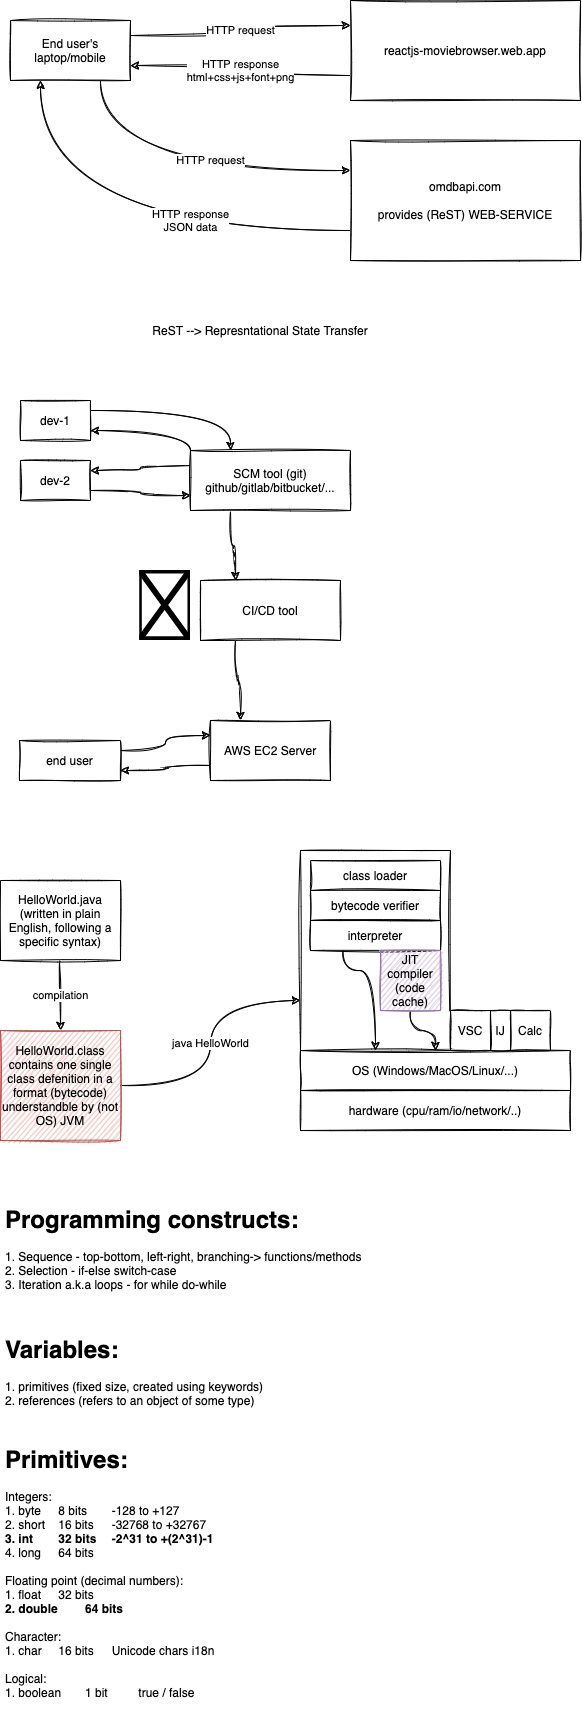

The diagram above was exported from draw.io. Its source (the exported page's mxGraphModel, read from the mxfile embedded in the PNG):
<mxGraphModel dx="821" dy="413" grid="1" gridSize="10" guides="1" tooltips="1" connect="1" arrows="1" fold="1" page="1" pageScale="1" pageWidth="827" pageHeight="1169" math="0" shadow="0">
  <root>
    <mxCell id="0" />
    <mxCell id="1" parent="0" />
    <mxCell id="4" value="HTTP request" style="edgeStyle=orthogonalEdgeStyle;curved=1;rounded=0;sketch=1;orthogonalLoop=1;jettySize=auto;html=1;exitX=1;exitY=0.25;exitDx=0;exitDy=0;entryX=0;entryY=0.25;entryDx=0;entryDy=0;" edge="1" parent="1" source="2" target="3">
      <mxGeometry relative="1" as="geometry" />
    </mxCell>
    <mxCell id="7" value="HTTP request" style="edgeStyle=orthogonalEdgeStyle;curved=1;rounded=0;sketch=1;orthogonalLoop=1;jettySize=auto;html=1;exitX=0.75;exitY=1;exitDx=0;exitDy=0;entryX=0;entryY=0.25;entryDx=0;entryDy=0;" edge="1" parent="1" source="2" target="6">
      <mxGeometry x="0.1765" y="10" relative="1" as="geometry">
        <mxPoint as="offset" />
      </mxGeometry>
    </mxCell>
    <mxCell id="2" value="End user's&lt;br&gt;laptop/mobile" style="rounded=0;whiteSpace=wrap;html=1;sketch=1;" vertex="1" parent="1">
      <mxGeometry x="90" y="80" width="120" height="60" as="geometry" />
    </mxCell>
    <mxCell id="5" value="HTTP response&lt;br&gt;html+css+js+font+png" style="edgeStyle=orthogonalEdgeStyle;curved=1;rounded=0;sketch=1;orthogonalLoop=1;jettySize=auto;html=1;exitX=0;exitY=0.75;exitDx=0;exitDy=0;entryX=1;entryY=0.75;entryDx=0;entryDy=0;" edge="1" parent="1" source="3" target="2">
      <mxGeometry relative="1" as="geometry" />
    </mxCell>
    <mxCell id="3" value="reactjs-moviebrowser.web.app" style="rounded=0;whiteSpace=wrap;html=1;sketch=1;" vertex="1" parent="1">
      <mxGeometry x="430" y="60" width="230" height="100" as="geometry" />
    </mxCell>
    <mxCell id="8" value="HTTP response&lt;br&gt;JSON data" style="edgeStyle=orthogonalEdgeStyle;curved=1;rounded=0;sketch=1;orthogonalLoop=1;jettySize=auto;html=1;exitX=0;exitY=0.75;exitDx=0;exitDy=0;entryX=0.25;entryY=1;entryDx=0;entryDy=0;" edge="1" parent="1" source="6" target="2">
      <mxGeometry x="-0.3044" y="-10" relative="1" as="geometry">
        <mxPoint as="offset" />
      </mxGeometry>
    </mxCell>
    <mxCell id="6" value="omdbapi.com&lt;br&gt;&lt;br&gt;provides (ReST) WEB-SERVICE" style="rounded=0;whiteSpace=wrap;html=1;sketch=1;" vertex="1" parent="1">
      <mxGeometry x="430" y="200" width="230" height="120" as="geometry" />
    </mxCell>
    <mxCell id="11" value="ReST --&amp;gt; Represntational State Transfer" style="text;html=1;strokeColor=none;fillColor=none;align=center;verticalAlign=middle;whiteSpace=wrap;rounded=0;sketch=1;" vertex="1" parent="1">
      <mxGeometry x="80" y="380" width="520" height="20" as="geometry" />
    </mxCell>
    <mxCell id="16" style="edgeStyle=orthogonalEdgeStyle;curved=1;rounded=0;sketch=1;orthogonalLoop=1;jettySize=auto;html=1;exitX=1;exitY=0.25;exitDx=0;exitDy=0;entryX=0.25;entryY=0;entryDx=0;entryDy=0;" edge="1" parent="1" source="12" target="15">
      <mxGeometry relative="1" as="geometry" />
    </mxCell>
    <mxCell id="12" value="dev-1" style="rounded=0;whiteSpace=wrap;html=1;sketch=1;" vertex="1" parent="1">
      <mxGeometry x="100" y="460" width="70" height="40" as="geometry" />
    </mxCell>
    <mxCell id="21" style="edgeStyle=orthogonalEdgeStyle;curved=1;rounded=0;sketch=1;orthogonalLoop=1;jettySize=auto;html=1;exitX=1;exitY=0.75;exitDx=0;exitDy=0;entryX=0;entryY=0.75;entryDx=0;entryDy=0;" edge="1" parent="1" source="13" target="15">
      <mxGeometry relative="1" as="geometry" />
    </mxCell>
    <mxCell id="13" value="dev-2" style="rounded=0;whiteSpace=wrap;html=1;sketch=1;" vertex="1" parent="1">
      <mxGeometry x="100" y="520" width="70" height="40" as="geometry" />
    </mxCell>
    <mxCell id="20" style="edgeStyle=orthogonalEdgeStyle;curved=1;rounded=0;sketch=1;orthogonalLoop=1;jettySize=auto;html=1;exitX=0;exitY=0.25;exitDx=0;exitDy=0;entryX=1;entryY=0.25;entryDx=0;entryDy=0;" edge="1" parent="1" source="15" target="13">
      <mxGeometry relative="1" as="geometry" />
    </mxCell>
    <mxCell id="22" style="edgeStyle=orthogonalEdgeStyle;curved=1;rounded=0;sketch=1;orthogonalLoop=1;jettySize=auto;html=1;exitX=0;exitY=0;exitDx=0;exitDy=0;entryX=1;entryY=0.75;entryDx=0;entryDy=0;" edge="1" parent="1" source="15" target="12">
      <mxGeometry relative="1" as="geometry" />
    </mxCell>
    <mxCell id="26" style="edgeStyle=orthogonalEdgeStyle;curved=1;rounded=0;sketch=1;orthogonalLoop=1;jettySize=auto;html=1;exitX=0.25;exitY=1;exitDx=0;exitDy=0;entryX=0.25;entryY=0;entryDx=0;entryDy=0;" edge="1" parent="1" source="15" target="23">
      <mxGeometry relative="1" as="geometry" />
    </mxCell>
    <mxCell id="15" value="SCM tool (git)&lt;br&gt;github/gitlab/bitbucket/..." style="rounded=0;whiteSpace=wrap;html=1;sketch=1;" vertex="1" parent="1">
      <mxGeometry x="270" y="510" width="160" height="60" as="geometry" />
    </mxCell>
    <mxCell id="28" style="edgeStyle=orthogonalEdgeStyle;curved=1;rounded=0;sketch=1;orthogonalLoop=1;jettySize=auto;html=1;exitX=0.25;exitY=1;exitDx=0;exitDy=0;entryX=0.25;entryY=0;entryDx=0;entryDy=0;" edge="1" parent="1" source="23" target="24">
      <mxGeometry relative="1" as="geometry" />
    </mxCell>
    <mxCell id="23" value="CI/CD tool" style="rounded=0;whiteSpace=wrap;html=1;sketch=1;" vertex="1" parent="1">
      <mxGeometry x="280" y="640" width="140" height="60" as="geometry" />
    </mxCell>
    <mxCell id="31" style="edgeStyle=orthogonalEdgeStyle;curved=1;rounded=0;sketch=1;orthogonalLoop=1;jettySize=auto;html=1;exitX=0;exitY=0.75;exitDx=0;exitDy=0;entryX=1;entryY=0.75;entryDx=0;entryDy=0;" edge="1" parent="1" source="24" target="29">
      <mxGeometry relative="1" as="geometry" />
    </mxCell>
    <mxCell id="24" value="AWS EC2 Server" style="rounded=0;whiteSpace=wrap;html=1;sketch=1;" vertex="1" parent="1">
      <mxGeometry x="290" y="780" width="120" height="60" as="geometry" />
    </mxCell>
    <mxCell id="25" value="" style="shape=image;verticalLabelPosition=bottom;labelBackgroundColor=#ffffff;verticalAlign=top;aspect=fixed;imageAspect=0;image=https://upload.wikimedia.org/wikipedia/commons/thumb/e/e9/Jenkins_logo.svg/1200px-Jenkins_logo.svg.png;" vertex="1" parent="1">
      <mxGeometry x="219.25" y="630" width="50.75" height="70" as="geometry" />
    </mxCell>
    <mxCell id="30" style="edgeStyle=orthogonalEdgeStyle;curved=1;rounded=0;sketch=1;orthogonalLoop=1;jettySize=auto;html=1;exitX=1;exitY=0.25;exitDx=0;exitDy=0;entryX=0;entryY=0.25;entryDx=0;entryDy=0;" edge="1" parent="1" source="29" target="24">
      <mxGeometry relative="1" as="geometry" />
    </mxCell>
    <mxCell id="29" value="end user" style="rounded=0;whiteSpace=wrap;html=1;sketch=1;" vertex="1" parent="1">
      <mxGeometry x="99" y="800" width="101" height="40" as="geometry" />
    </mxCell>
    <mxCell id="34" value="compilation" style="edgeStyle=orthogonalEdgeStyle;curved=1;rounded=0;sketch=1;orthogonalLoop=1;jettySize=auto;html=1;" edge="1" parent="1" source="32" target="33">
      <mxGeometry relative="1" as="geometry" />
    </mxCell>
    <mxCell id="32" value="HelloWorld.java&lt;br&gt;(written in plain English, following a specific syntax)" style="rounded=0;whiteSpace=wrap;html=1;sketch=1;" vertex="1" parent="1">
      <mxGeometry x="80" y="940" width="120" height="80" as="geometry" />
    </mxCell>
    <mxCell id="41" value="java HelloWorld" style="edgeStyle=orthogonalEdgeStyle;curved=1;rounded=0;sketch=1;orthogonalLoop=1;jettySize=auto;html=1;exitX=1;exitY=0.5;exitDx=0;exitDy=0;entryX=0;entryY=0.75;entryDx=0;entryDy=0;" edge="1" parent="1" source="33" target="37">
      <mxGeometry relative="1" as="geometry" />
    </mxCell>
    <mxCell id="33" value="HelloWorld.class&lt;br&gt;contains one single class defenition in a format (bytecode) understandble by (not OS) JVM" style="rounded=0;whiteSpace=wrap;html=1;sketch=1;fillColor=#f8cecc;strokeColor=#b85450;" vertex="1" parent="1">
      <mxGeometry x="80" y="1090" width="120" height="110" as="geometry" />
    </mxCell>
    <mxCell id="35" value="hardware (cpu/ram/io/network/..)" style="rounded=0;whiteSpace=wrap;html=1;sketch=1;" vertex="1" parent="1">
      <mxGeometry x="380" y="1150" width="270" height="40" as="geometry" />
    </mxCell>
    <mxCell id="36" value="OS (Windows/MacOS/Linux/...)" style="rounded=0;whiteSpace=wrap;html=1;sketch=1;" vertex="1" parent="1">
      <mxGeometry x="380" y="1110" width="270" height="40" as="geometry" />
    </mxCell>
    <mxCell id="37" value="" style="rounded=0;whiteSpace=wrap;html=1;sketch=1;" vertex="1" parent="1">
      <mxGeometry x="380" y="910" width="150" height="200" as="geometry" />
    </mxCell>
    <mxCell id="38" value="VSC" style="rounded=0;whiteSpace=wrap;html=1;sketch=1;" vertex="1" parent="1">
      <mxGeometry x="530" y="1070" width="40" height="40" as="geometry" />
    </mxCell>
    <mxCell id="39" value="IJ" style="rounded=0;whiteSpace=wrap;html=1;sketch=1;" vertex="1" parent="1">
      <mxGeometry x="570" y="1070" width="20" height="40" as="geometry" />
    </mxCell>
    <mxCell id="40" value="Calc" style="rounded=0;whiteSpace=wrap;html=1;sketch=1;" vertex="1" parent="1">
      <mxGeometry x="590" y="1070" width="40" height="40" as="geometry" />
    </mxCell>
    <mxCell id="42" value="class loader" style="rounded=0;whiteSpace=wrap;html=1;sketch=1;" vertex="1" parent="1">
      <mxGeometry x="390" y="920" width="130" height="30" as="geometry" />
    </mxCell>
    <mxCell id="43" value="bytecode verifier" style="rounded=0;whiteSpace=wrap;html=1;sketch=1;" vertex="1" parent="1">
      <mxGeometry x="390" y="950" width="130" height="30" as="geometry" />
    </mxCell>
    <mxCell id="46" style="edgeStyle=orthogonalEdgeStyle;curved=1;rounded=0;sketch=1;orthogonalLoop=1;jettySize=auto;html=1;exitX=0.25;exitY=1;exitDx=0;exitDy=0;" edge="1" parent="1" source="44" target="37">
      <mxGeometry relative="1" as="geometry" />
    </mxCell>
    <mxCell id="44" value="interpreter" style="rounded=0;whiteSpace=wrap;html=1;sketch=1;" vertex="1" parent="1">
      <mxGeometry x="390" y="980" width="130" height="30" as="geometry" />
    </mxCell>
    <mxCell id="48" style="edgeStyle=orthogonalEdgeStyle;curved=1;rounded=0;sketch=1;orthogonalLoop=1;jettySize=auto;html=1;exitX=0.5;exitY=1;exitDx=0;exitDy=0;" edge="1" parent="1" source="47" target="36">
      <mxGeometry relative="1" as="geometry" />
    </mxCell>
    <mxCell id="47" value="JIT compiler&lt;br&gt;(code cache)" style="rounded=0;whiteSpace=wrap;html=1;sketch=1;fillColor=#e1d5e7;strokeColor=#9673a6;" vertex="1" parent="1">
      <mxGeometry x="460" y="1010" width="60" height="60" as="geometry" />
    </mxCell>
    <mxCell id="49" value="&lt;h1&gt;Programming constructs:&lt;/h1&gt;&lt;div&gt;1. Sequence - top-bottom, left-right, branching-&amp;gt; functions/methods&lt;/div&gt;&lt;div&gt;2. Selection - if-else switch-case&lt;/div&gt;&lt;div&gt;3. Iteration a.k.a loops - for while do-while&lt;/div&gt;" style="text;html=1;strokeColor=none;fillColor=none;spacing=5;spacingTop=-20;whiteSpace=wrap;overflow=hidden;rounded=0;sketch=1;" vertex="1" parent="1">
      <mxGeometry x="80" y="1260" width="390" height="110" as="geometry" />
    </mxCell>
    <mxCell id="50" value="&lt;h1&gt;Variables:&lt;/h1&gt;&lt;div&gt;1. primitives (fixed size, created using keywords)&lt;/div&gt;&lt;div&gt;2. references (refers to an object of some type)&lt;/div&gt;" style="text;html=1;strokeColor=none;fillColor=none;spacing=5;spacingTop=-20;whiteSpace=wrap;overflow=hidden;rounded=0;sketch=1;" vertex="1" parent="1">
      <mxGeometry x="80" y="1390" width="370" height="90" as="geometry" />
    </mxCell>
    <mxCell id="51" value="&lt;h1&gt;Primitives:&lt;/h1&gt;&lt;div&gt;Integers:&lt;/div&gt;&lt;div&gt;1. byte&lt;span style=&quot;white-space: pre&quot;&gt;&#09;&lt;/span&gt;8 bits&lt;span style=&quot;white-space: pre&quot;&gt;&#09;&lt;/span&gt;-128 to +127&lt;/div&gt;&lt;div&gt;2. short&lt;span style=&quot;white-space: pre&quot;&gt;&#09;&lt;/span&gt;16 bits&lt;span style=&quot;white-space: pre&quot;&gt;&#09;&lt;/span&gt;-32768 to +32767&lt;/div&gt;&lt;div&gt;&lt;b&gt;3. int&lt;span style=&quot;white-space: pre&quot;&gt;&#09;&lt;/span&gt;32 bits&lt;span style=&quot;white-space: pre&quot;&gt;&#09;&lt;/span&gt;-2^31 to +(2^31)-1&lt;/b&gt;&lt;/div&gt;&lt;div&gt;4. long&lt;span style=&quot;white-space: pre&quot;&gt;&#09;&lt;/span&gt;64 bits&lt;/div&gt;&lt;div&gt;&lt;br&gt;&lt;/div&gt;&lt;div&gt;Floating point (decimal numbers):&lt;/div&gt;&lt;div&gt;1. float&amp;nbsp;&lt;span style=&quot;white-space: pre&quot;&gt;&#09;&lt;/span&gt;32 bits&lt;/div&gt;&lt;div&gt;&lt;b&gt;2. double&lt;span style=&quot;white-space: pre&quot;&gt;&#09;&lt;/span&gt;64 bits&lt;/b&gt;&lt;/div&gt;&lt;div&gt;&lt;br&gt;&lt;/div&gt;&lt;div&gt;Character:&lt;/div&gt;&lt;div&gt;1. char&lt;span style=&quot;white-space: pre&quot;&gt;&#09;&lt;/span&gt;16 bits&lt;span style=&quot;white-space: pre&quot;&gt;&#09;&lt;/span&gt;Unicode chars i18n&lt;/div&gt;&lt;div&gt;&lt;br&gt;&lt;/div&gt;&lt;div&gt;Logical:&lt;/div&gt;&lt;div&gt;1. boolean&amp;nbsp;&lt;span style=&quot;white-space: pre&quot;&gt;&#09;&lt;/span&gt;1 bit&lt;span style=&quot;white-space: pre&quot;&gt;&#09;&lt;/span&gt;&lt;span style=&quot;white-space: pre&quot;&gt;&#09;&lt;/span&gt;true / false&lt;/div&gt;" style="text;html=1;strokeColor=none;fillColor=none;spacing=5;spacingTop=-20;whiteSpace=wrap;overflow=hidden;rounded=0;sketch=1;" vertex="1" parent="1">
      <mxGeometry x="80" y="1500" width="310" height="280" as="geometry" />
    </mxCell>
  </root>
</mxGraphModel>